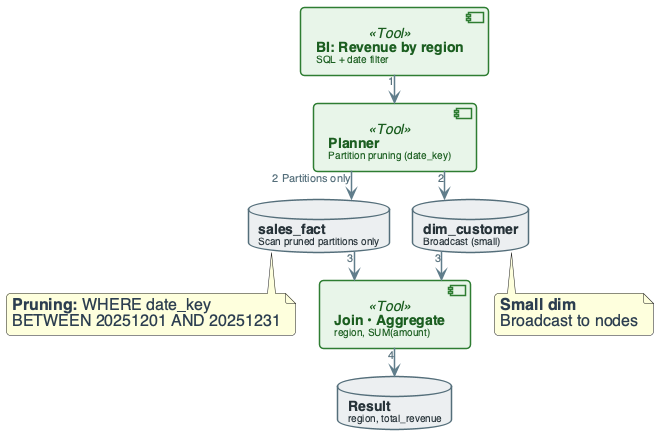

The diagram above was rendered by PlantUML. Its source (embedded in the PNG):
@startuml
'=================================================
' CANONICAL DIAGRAM TEMPLATE - DATA ENGINEERING
'=================================================

top to bottom direction
skinparam linetype ortho
skinparam shadowing false
skinparam roundcorner 8
skinparam handwritten false
skinparam nodesep 24
skinparam ranksep 28

'-------------------------
' FONT & GLOBAL STYLE
'-------------------------
skinparam defaultFontName "Segoe UI, Helvetica, sans-serif"
skinparam defaultFontSize 16
skinparam defaultFontColor #2C3E50

'-------------------------
' GENERIC BOX STYLE
'-------------------------
skinparam rectangle {
    BackgroundColor #F8F9FA
    BorderColor #90A4AE
    BorderThickness 2
    FontColor #263238
    FontSize 14
    FontStyle bold
    Padding 20
}

skinparam component {
    BackgroundColor #FFFFFF
    BorderColor #78909C
    BorderThickness 1.5
    FontSize 14
    Padding 12
}

skinparam database {
    BackgroundColor #ECEFF1
    BorderColor #546E7A
    BorderThickness 1.5
    FontSize 14
    FontColor #263238
}

skinparam arrow {
    Color #607D8B
    Thickness 1.5
    FontSize 11
    FontColor #546E7A
}

'-------------------------
' SEMANTIC STEREOTYPES
'-------------------------
skinparam component<<UI>> {
    BorderColor #8E24AA
    BackgroundColor #F3E5F5
    FontColor #4A148C
}

skinparam component<<Agent>> {
    BorderColor #0288D1
    BackgroundColor #E1F5FE
    FontColor #01579B
}

skinparam component<<Tool>> {
    BorderColor #2E7D32
    BackgroundColor #E8F5E9
    FontColor #1B5E20
}

skinparam component<<Config>> {
    BorderColor #F57C00
    BackgroundColor #FFF3E0
    FontColor #E65100
}

skinparam component<<Bad>> {
    BorderColor #C62828
    BackgroundColor #FFEBEE
    FontColor #B71C1C
}

skinparam component<<V1>> {
    BorderColor #F57C00
    BackgroundColor #FFF3E0
    FontColor #E65100
}

skinparam component<<V2>> {
    BorderColor #2E7D32
    BackgroundColor #E8F5E9
    FontColor #1B5E20
}

skinparam component<<up>> {
    BackgroundColor #E8F5E9
    BorderColor #2E7D32
}

skinparam component<<down>> {
    BackgroundColor #FFEBEE
    BorderColor #C62828
}

skinparam database<<up>> {
    BackgroundColor #E8F5E9
    BorderColor #2E7D32
}

skinparam database<<down>> {
    BackgroundColor #FFEBEE
    BorderColor #C62828
}

skinparam component<<success>> {
    BackgroundColor #E8F5E9
    BorderColor #2E7D32
}

skinparam component<<failure>> {
    BackgroundColor #FFEBEE
    BorderColor #C62828
}

'=================================================

' STAR SCHEMA QUERY PATH AND PARTITION PRUNING
component "**BI: Revenue by region**\n<size:10>SQL + date filter</size>" as BI <<Tool>>

component "**Planner**\n<size:10>Partition pruning (date_key)</size>" as PLAN <<Tool>>

database "**sales_fact**\n<size:10>Scan pruned partitions only</size>" as FACT

database "**dim_customer**\n<size:10>Broadcast (small)</size>" as DIM

component "**Join • Aggregate**\n<size:10>region, SUM(amount)</size>" as AGG <<Tool>>

database "**Result**\n<size:10>region, total_revenue</size>" as RESULT

BI --> PLAN : "1"
PLAN --> FACT : "2 Partitions only"
PLAN --> DIM : "2"
FACT --> AGG : "3"
DIM --> AGG : "3"
AGG --> RESULT : "4"

note bottom of FACT : **Pruning:** WHERE date_key\nBETWEEN 20251201 AND 20251231
note bottom of DIM : **Small dim**\nBroadcast to nodes

@enduml